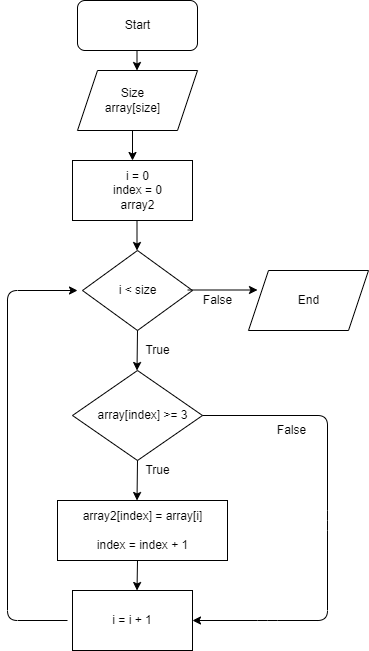

The diagram above was exported from draw.io. Its source (the exported page's mxGraphModel, read from the mxfile embedded in the PNG):
<mxGraphModel dx="537" dy="249" grid="1" gridSize="10" guides="1" tooltips="1" connect="1" arrows="1" fold="1" page="1" pageScale="1" pageWidth="827" pageHeight="1169" math="0" shadow="0">
  <root>
    <mxCell id="0" />
    <mxCell id="1" parent="0" />
    <mxCell id="2" value="" style="rounded=1;whiteSpace=wrap;html=1;" vertex="1" parent="1">
      <mxGeometry x="180" y="10" width="120" height="50" as="geometry" />
    </mxCell>
    <mxCell id="3" value="" style="shape=parallelogram;perimeter=parallelogramPerimeter;whiteSpace=wrap;html=1;fixedSize=1;" vertex="1" parent="1">
      <mxGeometry x="180" y="80" width="120" height="60" as="geometry" />
    </mxCell>
    <mxCell id="4" value="" style="rhombus;whiteSpace=wrap;html=1;" vertex="1" parent="1">
      <mxGeometry x="185" y="260" width="110" height="80" as="geometry" />
    </mxCell>
    <mxCell id="5" value="" style="shape=parallelogram;perimeter=parallelogramPerimeter;whiteSpace=wrap;html=1;fixedSize=1;" vertex="1" parent="1">
      <mxGeometry x="351" y="280" width="120" height="60" as="geometry" />
    </mxCell>
    <mxCell id="6" value="" style="endArrow=classic;html=1;" edge="1" parent="1">
      <mxGeometry width="50" height="50" relative="1" as="geometry">
        <mxPoint x="235" y="140" as="sourcePoint" />
        <mxPoint x="235" y="170" as="targetPoint" />
      </mxGeometry>
    </mxCell>
    <mxCell id="7" value="" style="endArrow=classic;html=1;entryX=0.5;entryY=0;entryDx=0;entryDy=0;" edge="1" parent="1">
      <mxGeometry width="50" height="50" relative="1" as="geometry">
        <mxPoint x="239.5" y="60" as="sourcePoint" />
        <mxPoint x="239.5" y="80" as="targetPoint" />
      </mxGeometry>
    </mxCell>
    <mxCell id="9" value="" style="endArrow=classic;html=1;" edge="1" parent="1">
      <mxGeometry width="50" height="50" relative="1" as="geometry">
        <mxPoint x="290" y="299.5" as="sourcePoint" />
        <mxPoint x="360" y="299.5" as="targetPoint" />
      </mxGeometry>
    </mxCell>
    <mxCell id="10" value="" style="endArrow=classic;html=1;exitX=0.5;exitY=1;exitDx=0;exitDy=0;" edge="1" parent="1" source="4">
      <mxGeometry width="50" height="50" relative="1" as="geometry">
        <mxPoint x="239.5" y="350" as="sourcePoint" />
        <mxPoint x="239.5" y="380" as="targetPoint" />
      </mxGeometry>
    </mxCell>
    <mxCell id="11" value="" style="rhombus;whiteSpace=wrap;html=1;" vertex="1" parent="1">
      <mxGeometry x="175" y="380" width="130" height="90" as="geometry" />
    </mxCell>
    <mxCell id="12" value="Start" style="text;html=1;resizable=0;autosize=1;align=center;verticalAlign=middle;points=[];fillColor=none;strokeColor=none;rounded=0;" vertex="1" parent="1">
      <mxGeometry x="220" y="25" width="40" height="20" as="geometry" />
    </mxCell>
    <mxCell id="13" value="Size&lt;br&gt;array[size]" style="text;html=1;resizable=0;autosize=1;align=center;verticalAlign=middle;points=[];fillColor=none;strokeColor=none;rounded=0;" vertex="1" parent="1">
      <mxGeometry x="200" y="95" width="70" height="30" as="geometry" />
    </mxCell>
    <mxCell id="14" value="" style="rounded=0;whiteSpace=wrap;html=1;" vertex="1" parent="1">
      <mxGeometry x="175" y="170" width="120" height="60" as="geometry" />
    </mxCell>
    <mxCell id="15" value="i = 0&lt;br&gt;index = 0&lt;br&gt;array2" style="text;html=1;resizable=0;autosize=1;align=center;verticalAlign=middle;points=[];fillColor=none;strokeColor=none;rounded=0;" vertex="1" parent="1">
      <mxGeometry x="210" y="175" width="60" height="50" as="geometry" />
    </mxCell>
    <mxCell id="17" value="" style="endArrow=classic;html=1;" edge="1" parent="1">
      <mxGeometry width="50" height="50" relative="1" as="geometry">
        <mxPoint x="239.5" y="230" as="sourcePoint" />
        <mxPoint x="239.5" y="260" as="targetPoint" />
      </mxGeometry>
    </mxCell>
    <mxCell id="18" value="i &amp;lt; size" style="text;html=1;resizable=0;autosize=1;align=center;verticalAlign=middle;points=[];fillColor=none;strokeColor=none;rounded=0;" vertex="1" parent="1">
      <mxGeometry x="215" y="290" width="50" height="20" as="geometry" />
    </mxCell>
    <mxCell id="19" value="" style="rounded=0;whiteSpace=wrap;html=1;" vertex="1" parent="1">
      <mxGeometry x="160" y="510" width="170" height="60" as="geometry" />
    </mxCell>
    <mxCell id="20" value="i = i + 1" style="rounded=0;whiteSpace=wrap;html=1;" vertex="1" parent="1">
      <mxGeometry x="175" y="600" width="120" height="60" as="geometry" />
    </mxCell>
    <mxCell id="21" value="array[index] &amp;gt;= 3" style="text;html=1;resizable=0;autosize=1;align=center;verticalAlign=middle;points=[];fillColor=none;strokeColor=none;rounded=0;" vertex="1" parent="1">
      <mxGeometry x="190" y="415" width="110" height="20" as="geometry" />
    </mxCell>
    <mxCell id="22" value="array2[index] = array[i]&lt;br&gt;&lt;br&gt;index = index + 1" style="text;html=1;resizable=0;autosize=1;align=center;verticalAlign=middle;points=[];fillColor=none;strokeColor=none;rounded=0;" vertex="1" parent="1">
      <mxGeometry x="175" y="515" width="140" height="50" as="geometry" />
    </mxCell>
    <mxCell id="23" value="" style="endArrow=classic;html=1;exitX=0.5;exitY=1;exitDx=0;exitDy=0;" edge="1" parent="1">
      <mxGeometry width="50" height="50" relative="1" as="geometry">
        <mxPoint x="240" y="470" as="sourcePoint" />
        <mxPoint x="239.5" y="510" as="targetPoint" />
      </mxGeometry>
    </mxCell>
    <mxCell id="24" value="" style="endArrow=classic;html=1;" edge="1" parent="1">
      <mxGeometry width="50" height="50" relative="1" as="geometry">
        <mxPoint x="240" y="570" as="sourcePoint" />
        <mxPoint x="239.5" y="600" as="targetPoint" />
      </mxGeometry>
    </mxCell>
    <mxCell id="25" value="" style="endArrow=classic;html=1;exitX=1;exitY=0.5;exitDx=0;exitDy=0;entryX=1;entryY=0.5;entryDx=0;entryDy=0;" edge="1" parent="1" source="11" target="20">
      <mxGeometry width="50" height="50" relative="1" as="geometry">
        <mxPoint x="305" y="430" as="sourcePoint" />
        <mxPoint x="305" y="640" as="targetPoint" />
        <Array as="points">
          <mxPoint x="430" y="425" />
          <mxPoint x="430" y="530" />
          <mxPoint x="430" y="630" />
          <mxPoint x="370" y="630" />
        </Array>
      </mxGeometry>
    </mxCell>
    <mxCell id="26" value="" style="endArrow=classic;html=1;" edge="1" parent="1">
      <mxGeometry width="50" height="50" relative="1" as="geometry">
        <mxPoint x="170" y="630" as="sourcePoint" />
        <mxPoint x="180" y="300" as="targetPoint" />
        <Array as="points">
          <mxPoint x="110" y="630" />
          <mxPoint x="110" y="300" />
        </Array>
      </mxGeometry>
    </mxCell>
    <mxCell id="27" value="End" style="text;html=1;resizable=0;autosize=1;align=center;verticalAlign=middle;points=[];fillColor=none;strokeColor=none;rounded=0;" vertex="1" parent="1">
      <mxGeometry x="391" y="300" width="40" height="20" as="geometry" />
    </mxCell>
    <mxCell id="28" value="True" style="text;html=1;resizable=0;autosize=1;align=center;verticalAlign=middle;points=[];fillColor=none;strokeColor=none;rounded=0;" vertex="1" parent="1">
      <mxGeometry x="240" y="350" width="40" height="20" as="geometry" />
    </mxCell>
    <mxCell id="29" value="True" style="text;html=1;resizable=0;autosize=1;align=center;verticalAlign=middle;points=[];fillColor=none;strokeColor=none;rounded=0;" vertex="1" parent="1">
      <mxGeometry x="240" y="470" width="40" height="20" as="geometry" />
    </mxCell>
    <mxCell id="30" value="False" style="text;html=1;resizable=0;autosize=1;align=center;verticalAlign=middle;points=[];fillColor=none;strokeColor=none;rounded=0;" vertex="1" parent="1">
      <mxGeometry x="300" y="300" width="40" height="20" as="geometry" />
    </mxCell>
    <mxCell id="31" value="False" style="text;html=1;resizable=0;autosize=1;align=center;verticalAlign=middle;points=[];fillColor=none;strokeColor=none;rounded=0;" vertex="1" parent="1">
      <mxGeometry x="374" y="430" width="40" height="20" as="geometry" />
    </mxCell>
  </root>
</mxGraphModel>